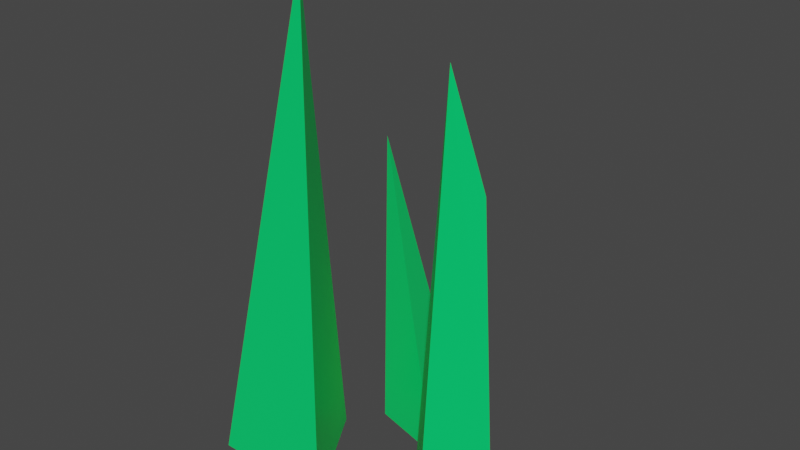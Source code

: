 # Source: Tree.blend  (saved by Blender 2.83.18; exported with 4.5.12 LTS)
import bpy
from mathutils import Matrix  # noqa: F401  (used for matrix-valued properties, if any)

bpy.ops.wm.read_factory_settings(use_empty=True)
scene = bpy.context.scene
scene.name = 'Scene'

# ---- collections
col_collection = bpy.data.collections.new('Collection'); scene.collection.children.link(col_collection)

# ---- materials (node trees are filled in below, after node groups)
mat_material = bpy.data.materials.new('Material')
mat_material.alpha_threshold = 0.0
mat_material.use_transparent_shadow = False
mat_material.line_color = (0.0, 0.0, 0.0, 1.0)

# ---- material node trees
mat_material.use_nodes = True; mat_material.node_tree.nodes.clear()
_N = mat_material.node_tree.nodes; _L = mat_material.node_tree.links
n0 = _N.new('ShaderNodeOutputMaterial'); n0.name = 'Material Output'; n0.location = (300, 300)
n1 = _N.new('ShaderNodeBsdfPrincipled'); n1.name = 'Principled BSDF'; n1.location = (10, 300)
n1.distribution = 'GGX'
n1.subsurface_method = 'BURLEY'
n1.inputs[0].default_value = (0.0, 0.8, 0.1616, 1.0)
n1.inputs[2].default_value = 0.4
n1.inputs[3].default_value = 1.45
n1.inputs[27].default_value = (0.0, 0.0, 0.0, 1.0)
n1.inputs[28].default_value = 1.0
_L.new(n1.outputs[0], n0.inputs[0])
n0.is_active_output = True

# ---- world
world_world = bpy.data.worlds.new('World'); scene.world = world_world
world_world.use_nodes = True; world_world.node_tree.nodes.clear()
_N = world_world.node_tree.nodes; _L = world_world.node_tree.links
n0 = _N.new('ShaderNodeOutputWorld'); n0.name = 'World Output'; n0.location = (300, 300)
n1 = _N.new('ShaderNodeBackground'); n1.name = 'Background'; n1.location = (10, 300)
n1.inputs[0].default_value = (0.05088, 0.05088, 0.05088, 1.0)
_L.new(n1.outputs[0], n0.inputs[0])
n0.is_active_output = True
world_world.color = (0.05088, 0.05088, 0.05088)
world_world.use_sun_shadow = False
world_world.sun_shadow_jitter_overblur = 0.0

# ---- meshes
me_cone = bpy.data.meshes.new('Cone')
me_cone.from_pydata([(-8.057e-09, 0.5813, -1.0), (0.5035, -0.2907, -1.0), (-0.5035, -0.2907, -1.0), (0.4531, -0.2113, 0.4725)], [], [(0, 3, 1), (1, 3, 2), (2, 3, 0), (0, 1, 2)])
_uv = me_cone.uv_layers.new(name='UVMap')
_uv.uv.foreach_set('vector', [0.25, 0.49, 0.25, 0.25, 0.4578, 0.13, 0.4578, 0.13, 0.25, 0.25, 0.04215, 0.13, 0.04215, 0.13, 0.25, 0.25, 0.25, 0.49, 0.75, 0.49, 0.9578, 0.13, 0.5422, 0.13])
me_cone.materials.append(mat_material)
me_cone.use_remesh_fix_poles = True
me_cone.use_remesh_preserve_attributes = False
me_cone.use_mirror_vertex_groups = False
me_cone.update()
me_cone_001 = bpy.data.meshes.new('Cone.001')
me_cone_001.from_pydata([(-8.057e-09, 0.5813, -1.0), (0.5035, -0.2907, -1.0), (-0.5035, -0.2907, -1.0), (-8.057e-09, 4.028e-09, 0.2529), (-0.1335, 0.4042, -0.09686)], [], [(0, 4, 3, 1), (1, 3, 2), (2, 3, 4, 0), (0, 1, 2)])
_uv = me_cone_001.uv_layers.new(name='UVMap')
_uv.uv.foreach_set('vector', [0.25, 0.49, 0.25, 0.37, 0.25, 0.25, 0.4578, 0.13, 0.4578, 0.13, 0.25, 0.25, 0.04215, 0.13, 0.04215, 0.13, 0.25, 0.25, 0.25, 0.37, 0.25, 0.49, 0.75, 0.49, 0.9578, 0.13, 0.5422, 0.13])
me_cone_001.materials.append(mat_material)
me_cone_001.use_remesh_fix_poles = True
me_cone_001.use_remesh_preserve_attributes = False
me_cone_001.use_mirror_vertex_groups = False
me_cone_001.update()
me_cone_002 = bpy.data.meshes.new('Cone.002')
me_cone_002.from_pydata([(-8.057e-09, 0.5813, -1.0), (0.5035, -0.2907, -1.0), (-0.5035, -0.2907, -1.0), (-0.2599, -0.4001, -0.05693)], [], [(0, 3, 1), (1, 3, 2), (2, 3, 0), (0, 1, 2)])
_uv = me_cone_002.uv_layers.new(name='UVMap')
_uv.uv.foreach_set('vector', [0.25, 0.49, 0.25, 0.25, 0.4578, 0.13, 0.4578, 0.13, 0.25, 0.25, 0.04215, 0.13, 0.04215, 0.13, 0.25, 0.25, 0.25, 0.49, 0.75, 0.49, 0.9578, 0.13, 0.5422, 0.13])
me_cone_002.materials.append(mat_material)
me_cone_002.use_remesh_fix_poles = True
me_cone_002.use_remesh_preserve_attributes = False
me_cone_002.use_mirror_vertex_groups = False
me_cone_002.update()

# ---- objects
ob_cone = bpy.data.objects.new('Cone', me_cone)
ob_cone_001 = bpy.data.objects.new('Cone.001', me_cone_001)
ob_cone_002 = bpy.data.objects.new('Cone.002', me_cone_002)

# ---- transforms, parenting, visibility, modifiers, constraints
ob_cone.location = (0.0, 0.0, 1.076)
ob_cone.scale = (0.3872, 0.3872, 1.078)
ob_cone.lineart.crease_threshold = 0.0
ob_cone_001.location = (0.4663, 0.1283, 1.069)
ob_cone_001.rotation_euler = (0.0, -0.0, -0.8658)
ob_cone_001.scale = (0.2535, 0.2535, 1.078)
ob_cone_001.lineart.crease_threshold = 0.0
ob_cone_002.location = (0.2137, 0.3746, 1.069)
ob_cone_002.rotation_euler = (0.0, -0.0, -0.2517)
ob_cone_002.scale = (0.2535, 0.2535, 1.078)
ob_cone_002.lineart.crease_threshold = 0.0

# ---- collection membership
col_collection.objects.link(ob_cone)
col_collection.objects.link(ob_cone_001)
col_collection.objects.link(ob_cone_002)

# ---- scene / render settings (as saved in the file)
scene.frame_start = 1; scene.frame_end = 250; scene.frame_set(23)
scene.render.engine = 'BLENDER_EEVEE_NEXT'
scene.cycles.use_denoising = False
scene.cycles.samples = 128
scene.cycles.sampling_pattern = 'TABULATED_SOBOL'
scene.cycles.use_adaptive_sampling = False
scene.cycles.use_light_tree = False
scene.view_settings.view_transform = 'Filmic'
bpy.context.view_layer.update()

# ---- added for rendering (the .blend has no active camera and no usable light): camera, sun
cam_auto = bpy.data.cameras.new('AutoCamera')
cam_auto.lens = 50.0
cam_auto.sensor_width = 36.0
cam_auto.clip_end = 1000.0
ob_auto_camera = bpy.data.objects.new('AutoCamera', cam_auto)
scene.collection.objects.link(ob_auto_camera)
ob_auto_camera.location = (2.01525, -1.92026, 2.21403)
ob_auto_camera.rotation_euler = (1.09748, -7.21219e-08, 0.694738)
scene.camera = ob_auto_camera
light_auto_sun = bpy.data.lights.new('AutoSun', 'SUN')
light_auto_sun.energy = 3.0
light_auto_sun.angle = 0.0523599
ob_auto_sun = bpy.data.objects.new('AutoSun', light_auto_sun)
scene.collection.objects.link(ob_auto_sun)
ob_auto_sun.rotation_euler = (0.872665, 0.174533, 0.523599)
bpy.context.view_layer.update()
